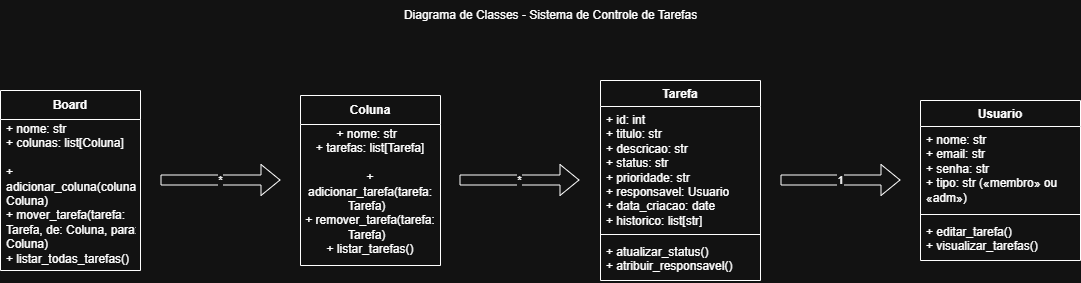

The diagram above was exported from draw.io. Its source (the exported page's mxGraphModel, read from the mxfile embedded in the PNG):
<mxGraphModel dx="1426" dy="761" grid="1" gridSize="10" guides="1" tooltips="1" connect="1" arrows="1" fold="1" page="1" pageScale="1" pageWidth="827" pageHeight="1169" math="0" shadow="0">
  <root>
    <mxCell id="0" />
    <mxCell id="1" parent="0" />
    <mxCell id="wnMrfhYjcHEiJhk_NAaN-7" value="Coluna" style="swimlane;fontStyle=1;align=center;verticalAlign=middle;childLayout=stackLayout;horizontal=1;startSize=29;horizontalStack=0;resizeParent=1;resizeParentMax=0;resizeLast=0;collapsible=0;marginBottom=0;html=1;whiteSpace=wrap;" vertex="1" parent="1">
      <mxGeometry x="380" y="115" width="140" height="170" as="geometry" />
    </mxCell>
    <mxCell id="wnMrfhYjcHEiJhk_NAaN-8" value="&lt;div&gt;+ nome: str&amp;nbsp;&amp;nbsp;&lt;/div&gt;&lt;div&gt;+ tarefas: list[Tarefa]&lt;/div&gt;&lt;div&gt;&lt;br&gt;&lt;/div&gt;&lt;div&gt;+ adicionar_tarefa(tarefa: Tarefa)&amp;nbsp;&amp;nbsp;&lt;/div&gt;&lt;div&gt;+ remover_tarefa(tarefa: Tarefa)&amp;nbsp;&amp;nbsp;&lt;/div&gt;&lt;div&gt;+ listar_tarefas()&lt;/div&gt;&lt;div&gt;&lt;br&gt;&lt;/div&gt;" style="text;html=1;strokeColor=none;fillColor=none;align=center;verticalAlign=middle;spacingLeft=4;spacingRight=4;overflow=hidden;rotatable=0;points=[[0,0.5],[1,0.5]];portConstraint=eastwest;whiteSpace=wrap;" vertex="1" parent="wnMrfhYjcHEiJhk_NAaN-7">
      <mxGeometry y="29" width="140" height="141" as="geometry" />
    </mxCell>
    <mxCell id="wnMrfhYjcHEiJhk_NAaN-10" value="Board" style="swimlane;fontStyle=1;align=center;verticalAlign=middle;childLayout=stackLayout;horizontal=1;startSize=29;horizontalStack=0;resizeParent=1;resizeParentMax=0;resizeLast=0;collapsible=0;marginBottom=0;html=1;whiteSpace=wrap;" vertex="1" parent="1">
      <mxGeometry x="80" y="110" width="140" height="180" as="geometry" />
    </mxCell>
    <mxCell id="wnMrfhYjcHEiJhk_NAaN-12" value="&lt;div&gt;+ nome: str&amp;nbsp;&amp;nbsp;&lt;/div&gt;&lt;div&gt;+ colunas: list[Coluna]&lt;/div&gt;&lt;div&gt;&lt;br&gt;&lt;/div&gt;&lt;div&gt;+ adicionar_coluna(coluna: Coluna)&amp;nbsp;&amp;nbsp;&lt;/div&gt;&lt;div&gt;+ mover_tarefa(tarefa: Tarefa, de: Coluna, para: Coluna)&lt;/div&gt;&lt;div&gt;+ listar_todas_tarefas()&lt;/div&gt;&lt;div&gt;&lt;br&gt;&lt;/div&gt;" style="text;html=1;strokeColor=none;fillColor=none;align=left;verticalAlign=middle;spacingLeft=4;spacingRight=4;overflow=hidden;rotatable=0;points=[[0,0.5],[1,0.5]];portConstraint=eastwest;whiteSpace=wrap;" vertex="1" parent="wnMrfhYjcHEiJhk_NAaN-10">
      <mxGeometry y="29" width="140" height="151" as="geometry" />
    </mxCell>
    <mxCell id="wnMrfhYjcHEiJhk_NAaN-14" value="*" style="shape=flexArrow;endArrow=classic;html=1;rounded=0;" edge="1" parent="1">
      <mxGeometry width="50" height="50" relative="1" as="geometry">
        <mxPoint x="539" y="199.5" as="sourcePoint" />
        <mxPoint x="659" y="199.5" as="targetPoint" />
      </mxGeometry>
    </mxCell>
    <mxCell id="wnMrfhYjcHEiJhk_NAaN-15" value="1" style="shape=flexArrow;endArrow=classic;html=1;rounded=0;" edge="1" parent="1">
      <mxGeometry width="50" height="50" relative="1" as="geometry">
        <mxPoint x="860" y="199.5" as="sourcePoint" />
        <mxPoint x="980" y="199.5" as="targetPoint" />
      </mxGeometry>
    </mxCell>
    <mxCell id="wnMrfhYjcHEiJhk_NAaN-17" value="Tarefa" style="swimlane;fontStyle=1;align=center;verticalAlign=top;childLayout=stackLayout;horizontal=1;startSize=26;horizontalStack=0;resizeParent=1;resizeParentMax=0;resizeLast=0;collapsible=1;marginBottom=0;whiteSpace=wrap;html=1;" vertex="1" parent="1">
      <mxGeometry x="680" y="100" width="160" height="200" as="geometry" />
    </mxCell>
    <mxCell id="wnMrfhYjcHEiJhk_NAaN-18" value="&lt;div&gt;+ id: int&amp;nbsp;&amp;nbsp;&lt;/div&gt;&lt;div&gt;+ titulo: str&amp;nbsp;&amp;nbsp;&lt;/div&gt;&lt;div&gt;+ descricao: str&amp;nbsp;&amp;nbsp;&lt;/div&gt;&lt;div&gt;+ status: str&amp;nbsp;&amp;nbsp;&lt;/div&gt;&lt;div&gt;+ prioridade: str&amp;nbsp;&amp;nbsp;&lt;/div&gt;&lt;div&gt;+ responsavel: Usuario&amp;nbsp;&amp;nbsp;&lt;/div&gt;&lt;div&gt;+ data_criacao: date&amp;nbsp;&amp;nbsp;&lt;/div&gt;&lt;div&gt;+ historico: list[str]&lt;/div&gt;" style="text;strokeColor=none;fillColor=none;align=left;verticalAlign=top;spacingLeft=4;spacingRight=4;overflow=hidden;rotatable=0;points=[[0,0.5],[1,0.5]];portConstraint=eastwest;whiteSpace=wrap;html=1;" vertex="1" parent="wnMrfhYjcHEiJhk_NAaN-17">
      <mxGeometry y="26" width="160" height="124" as="geometry" />
    </mxCell>
    <mxCell id="wnMrfhYjcHEiJhk_NAaN-19" value="" style="line;strokeWidth=1;fillColor=none;align=left;verticalAlign=middle;spacingTop=-1;spacingLeft=3;spacingRight=3;rotatable=0;labelPosition=right;points=[];portConstraint=eastwest;strokeColor=inherit;" vertex="1" parent="wnMrfhYjcHEiJhk_NAaN-17">
      <mxGeometry y="150" width="160" height="8" as="geometry" />
    </mxCell>
    <mxCell id="wnMrfhYjcHEiJhk_NAaN-20" value="&lt;div&gt;+ atualizar_status()&amp;nbsp;&amp;nbsp;&lt;/div&gt;&lt;div&gt;+ atribuir_responsavel()&amp;nbsp;&amp;nbsp;&lt;/div&gt;" style="text;strokeColor=none;fillColor=none;align=left;verticalAlign=top;spacingLeft=4;spacingRight=4;overflow=hidden;rotatable=0;points=[[0,0.5],[1,0.5]];portConstraint=eastwest;whiteSpace=wrap;html=1;" vertex="1" parent="wnMrfhYjcHEiJhk_NAaN-17">
      <mxGeometry y="158" width="160" height="42" as="geometry" />
    </mxCell>
    <mxCell id="wnMrfhYjcHEiJhk_NAaN-21" value="Usuario" style="swimlane;fontStyle=1;align=center;verticalAlign=top;childLayout=stackLayout;horizontal=1;startSize=26;horizontalStack=0;resizeParent=1;resizeParentMax=0;resizeLast=0;collapsible=1;marginBottom=0;whiteSpace=wrap;html=1;" vertex="1" parent="1">
      <mxGeometry x="1000" y="120" width="160" height="160" as="geometry" />
    </mxCell>
    <mxCell id="wnMrfhYjcHEiJhk_NAaN-22" value="&lt;div&gt;+ nome: str&amp;nbsp;&amp;nbsp;&lt;/div&gt;&lt;div&gt;+ email: str&amp;nbsp;&amp;nbsp;&lt;/div&gt;&lt;div&gt;+ senha: str&amp;nbsp;&amp;nbsp;&lt;/div&gt;&lt;div&gt;+ tipo: str («membro» ou «adm»)&lt;/div&gt;" style="text;strokeColor=none;fillColor=none;align=left;verticalAlign=top;spacingLeft=4;spacingRight=4;overflow=hidden;rotatable=0;points=[[0,0.5],[1,0.5]];portConstraint=eastwest;whiteSpace=wrap;html=1;" vertex="1" parent="wnMrfhYjcHEiJhk_NAaN-21">
      <mxGeometry y="26" width="160" height="84" as="geometry" />
    </mxCell>
    <mxCell id="wnMrfhYjcHEiJhk_NAaN-23" value="" style="line;strokeWidth=1;fillColor=none;align=left;verticalAlign=middle;spacingTop=-1;spacingLeft=3;spacingRight=3;rotatable=0;labelPosition=right;points=[];portConstraint=eastwest;strokeColor=inherit;" vertex="1" parent="wnMrfhYjcHEiJhk_NAaN-21">
      <mxGeometry y="110" width="160" height="8" as="geometry" />
    </mxCell>
    <mxCell id="wnMrfhYjcHEiJhk_NAaN-24" value="&lt;div&gt;+ editar_tarefa()&amp;nbsp;&amp;nbsp;&lt;/div&gt;&lt;div&gt;+ visualizar_tarefas()&lt;/div&gt;" style="text;strokeColor=none;fillColor=none;align=left;verticalAlign=top;spacingLeft=4;spacingRight=4;overflow=hidden;rotatable=0;points=[[0,0.5],[1,0.5]];portConstraint=eastwest;whiteSpace=wrap;html=1;" vertex="1" parent="wnMrfhYjcHEiJhk_NAaN-21">
      <mxGeometry y="118" width="160" height="42" as="geometry" />
    </mxCell>
    <mxCell id="wnMrfhYjcHEiJhk_NAaN-29" value="*" style="shape=flexArrow;endArrow=classic;html=1;rounded=0;" edge="1" parent="1">
      <mxGeometry width="50" height="50" relative="1" as="geometry">
        <mxPoint x="240" y="199.5" as="sourcePoint" />
        <mxPoint x="360" y="199.5" as="targetPoint" />
      </mxGeometry>
    </mxCell>
    <mxCell id="wnMrfhYjcHEiJhk_NAaN-30" value="Diagrama de Classes - Sistema de Controle de Tarefas" style="text;html=1;align=center;verticalAlign=middle;resizable=0;points=[];autosize=1;strokeColor=none;fillColor=none;" vertex="1" parent="1">
      <mxGeometry x="470" y="20" width="320" height="30" as="geometry" />
    </mxCell>
  </root>
</mxGraphModel>